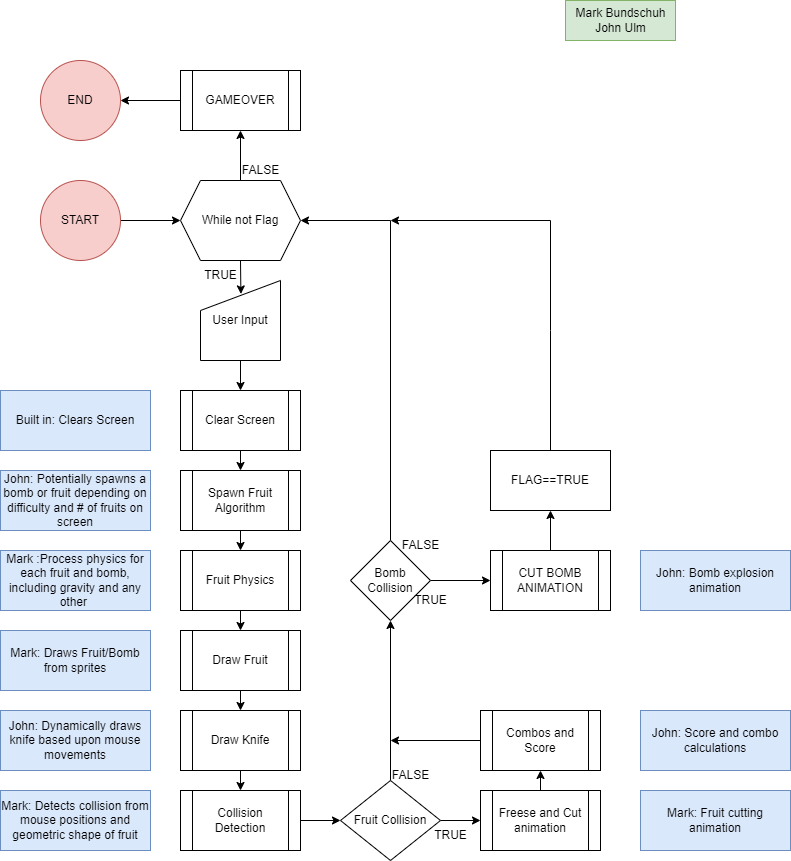

The diagram above was exported from draw.io. Its source (the exported page's mxGraphModel, read from the mxfile embedded in the PNG):
<mxGraphModel dx="1422" dy="815" grid="1" gridSize="10" guides="1" tooltips="1" connect="1" arrows="1" fold="1" page="1" pageScale="1" pageWidth="850" pageHeight="1100" math="0" shadow="0">
  <root>
    <mxCell id="0" />
    <mxCell id="1" parent="0" />
    <mxCell id="kNTHDa26P8JQaEJI-Crz-23" style="edgeStyle=orthogonalEdgeStyle;rounded=0;orthogonalLoop=1;jettySize=auto;html=1;exitX=0.5;exitY=0;exitDx=0;exitDy=0;entryX=0.5;entryY=1;entryDx=0;entryDy=0;" parent="1" source="kNTHDa26P8JQaEJI-Crz-19" target="kNTHDa26P8JQaEJI-Crz-22" edge="1">
      <mxGeometry relative="1" as="geometry" />
    </mxCell>
    <mxCell id="kNTHDa26P8JQaEJI-Crz-32" style="edgeStyle=orthogonalEdgeStyle;rounded=0;orthogonalLoop=1;jettySize=auto;html=1;exitX=0.5;exitY=1;exitDx=0;exitDy=0;entryX=0.505;entryY=0.168;entryDx=0;entryDy=0;entryPerimeter=0;" parent="1" source="kNTHDa26P8JQaEJI-Crz-19" target="kNTHDa26P8JQaEJI-Crz-31" edge="1">
      <mxGeometry relative="1" as="geometry" />
    </mxCell>
    <mxCell id="kNTHDa26P8JQaEJI-Crz-19" value="While not Flag" style="shape=hexagon;perimeter=hexagonPerimeter2;whiteSpace=wrap;html=1;fixedSize=1;" parent="1" vertex="1">
      <mxGeometry x="220" y="220" width="120" height="80" as="geometry" />
    </mxCell>
    <mxCell id="kNTHDa26P8JQaEJI-Crz-24" style="edgeStyle=orthogonalEdgeStyle;rounded=0;orthogonalLoop=1;jettySize=auto;html=1;exitX=0;exitY=0.5;exitDx=0;exitDy=0;entryX=1;entryY=0.5;entryDx=0;entryDy=0;" parent="1" source="kNTHDa26P8JQaEJI-Crz-22" target="DJin3KzGPBua8sAj1Tfh-1" edge="1">
      <mxGeometry relative="1" as="geometry">
        <mxPoint x="190" y="140" as="targetPoint" />
      </mxGeometry>
    </mxCell>
    <mxCell id="kNTHDa26P8JQaEJI-Crz-22" value="GAMEOVER" style="shape=process;whiteSpace=wrap;html=1;backgroundOutline=1;" parent="1" vertex="1">
      <mxGeometry x="220" y="110" width="120" height="60" as="geometry" />
    </mxCell>
    <mxCell id="kNTHDa26P8JQaEJI-Crz-29" value="FALSE" style="text;html=1;align=center;verticalAlign=middle;resizable=0;points=[];autosize=1;strokeColor=none;fillColor=none;" parent="1" vertex="1">
      <mxGeometry x="270" y="195" width="60" height="30" as="geometry" />
    </mxCell>
    <mxCell id="kNTHDa26P8JQaEJI-Crz-35" style="edgeStyle=orthogonalEdgeStyle;rounded=0;orthogonalLoop=1;jettySize=auto;html=1;exitX=0.5;exitY=1;exitDx=0;exitDy=0;entryX=0.5;entryY=0;entryDx=0;entryDy=0;" parent="1" source="kNTHDa26P8JQaEJI-Crz-31" target="kNTHDa26P8JQaEJI-Crz-33" edge="1">
      <mxGeometry relative="1" as="geometry" />
    </mxCell>
    <mxCell id="kNTHDa26P8JQaEJI-Crz-31" value="User Input" style="shape=manualInput;whiteSpace=wrap;html=1;" parent="1" vertex="1">
      <mxGeometry x="240" y="320" width="80" height="80" as="geometry" />
    </mxCell>
    <mxCell id="kNTHDa26P8JQaEJI-Crz-37" style="edgeStyle=orthogonalEdgeStyle;rounded=0;orthogonalLoop=1;jettySize=auto;html=1;exitX=0.5;exitY=1;exitDx=0;exitDy=0;entryX=0.5;entryY=0;entryDx=0;entryDy=0;" parent="1" source="kNTHDa26P8JQaEJI-Crz-33" target="kNTHDa26P8JQaEJI-Crz-36" edge="1">
      <mxGeometry relative="1" as="geometry" />
    </mxCell>
    <mxCell id="kNTHDa26P8JQaEJI-Crz-33" value="Clear Screen" style="shape=process;whiteSpace=wrap;html=1;backgroundOutline=1;" parent="1" vertex="1">
      <mxGeometry x="220" y="430" width="120" height="60" as="geometry" />
    </mxCell>
    <mxCell id="kNTHDa26P8JQaEJI-Crz-34" value="TRUE" style="text;html=1;align=center;verticalAlign=middle;resizable=0;points=[];autosize=1;strokeColor=none;fillColor=none;" parent="1" vertex="1">
      <mxGeometry x="230" y="300" width="60" height="30" as="geometry" />
    </mxCell>
    <mxCell id="kNTHDa26P8JQaEJI-Crz-39" style="edgeStyle=orthogonalEdgeStyle;rounded=0;orthogonalLoop=1;jettySize=auto;html=1;exitX=0.5;exitY=1;exitDx=0;exitDy=0;entryX=0.5;entryY=0;entryDx=0;entryDy=0;" parent="1" source="kNTHDa26P8JQaEJI-Crz-36" target="kNTHDa26P8JQaEJI-Crz-38" edge="1">
      <mxGeometry relative="1" as="geometry" />
    </mxCell>
    <mxCell id="kNTHDa26P8JQaEJI-Crz-36" value="Spawn Fruit Algorithm" style="shape=process;whiteSpace=wrap;html=1;backgroundOutline=1;" parent="1" vertex="1">
      <mxGeometry x="220" y="510" width="120" height="60" as="geometry" />
    </mxCell>
    <mxCell id="kNTHDa26P8JQaEJI-Crz-41" style="edgeStyle=orthogonalEdgeStyle;rounded=0;orthogonalLoop=1;jettySize=auto;html=1;exitX=0.5;exitY=1;exitDx=0;exitDy=0;entryX=0.5;entryY=0;entryDx=0;entryDy=0;" parent="1" source="kNTHDa26P8JQaEJI-Crz-38" target="kNTHDa26P8JQaEJI-Crz-40" edge="1">
      <mxGeometry relative="1" as="geometry" />
    </mxCell>
    <mxCell id="kNTHDa26P8JQaEJI-Crz-38" value="Fruit Physics" style="shape=process;whiteSpace=wrap;html=1;backgroundOutline=1;" parent="1" vertex="1">
      <mxGeometry x="220" y="590" width="120" height="60" as="geometry" />
    </mxCell>
    <mxCell id="kNTHDa26P8JQaEJI-Crz-43" style="edgeStyle=orthogonalEdgeStyle;rounded=0;orthogonalLoop=1;jettySize=auto;html=1;exitX=0.5;exitY=1;exitDx=0;exitDy=0;entryX=0.5;entryY=0;entryDx=0;entryDy=0;" parent="1" source="kNTHDa26P8JQaEJI-Crz-40" target="kNTHDa26P8JQaEJI-Crz-42" edge="1">
      <mxGeometry relative="1" as="geometry" />
    </mxCell>
    <mxCell id="kNTHDa26P8JQaEJI-Crz-40" value="Draw Fruit" style="shape=process;whiteSpace=wrap;html=1;backgroundOutline=1;" parent="1" vertex="1">
      <mxGeometry x="220" y="670" width="120" height="60" as="geometry" />
    </mxCell>
    <mxCell id="kNTHDa26P8JQaEJI-Crz-45" style="edgeStyle=orthogonalEdgeStyle;rounded=0;orthogonalLoop=1;jettySize=auto;html=1;exitX=0.5;exitY=1;exitDx=0;exitDy=0;entryX=0.5;entryY=0;entryDx=0;entryDy=0;" parent="1" source="kNTHDa26P8JQaEJI-Crz-42" target="kNTHDa26P8JQaEJI-Crz-44" edge="1">
      <mxGeometry relative="1" as="geometry" />
    </mxCell>
    <mxCell id="kNTHDa26P8JQaEJI-Crz-42" value="Draw Knife" style="shape=process;whiteSpace=wrap;html=1;backgroundOutline=1;" parent="1" vertex="1">
      <mxGeometry x="220" y="750" width="120" height="60" as="geometry" />
    </mxCell>
    <mxCell id="kNTHDa26P8JQaEJI-Crz-47" style="edgeStyle=orthogonalEdgeStyle;rounded=0;orthogonalLoop=1;jettySize=auto;html=1;exitX=1;exitY=0.5;exitDx=0;exitDy=0;entryX=0;entryY=0.5;entryDx=0;entryDy=0;" parent="1" source="kNTHDa26P8JQaEJI-Crz-44" target="kNTHDa26P8JQaEJI-Crz-46" edge="1">
      <mxGeometry relative="1" as="geometry" />
    </mxCell>
    <mxCell id="kNTHDa26P8JQaEJI-Crz-44" value="Collision Detection" style="shape=process;whiteSpace=wrap;html=1;backgroundOutline=1;" parent="1" vertex="1">
      <mxGeometry x="220" y="830" width="120" height="60" as="geometry" />
    </mxCell>
    <mxCell id="kNTHDa26P8JQaEJI-Crz-50" style="edgeStyle=orthogonalEdgeStyle;rounded=0;orthogonalLoop=1;jettySize=auto;html=1;exitX=1;exitY=0.5;exitDx=0;exitDy=0;entryX=0;entryY=0.5;entryDx=0;entryDy=0;" parent="1" source="kNTHDa26P8JQaEJI-Crz-46" target="kNTHDa26P8JQaEJI-Crz-48" edge="1">
      <mxGeometry relative="1" as="geometry" />
    </mxCell>
    <mxCell id="kNTHDa26P8JQaEJI-Crz-53" style="edgeStyle=orthogonalEdgeStyle;rounded=0;orthogonalLoop=1;jettySize=auto;html=1;exitX=0.5;exitY=0;exitDx=0;exitDy=0;entryX=0.5;entryY=1;entryDx=0;entryDy=0;" parent="1" source="kNTHDa26P8JQaEJI-Crz-46" target="kNTHDa26P8JQaEJI-Crz-52" edge="1">
      <mxGeometry relative="1" as="geometry" />
    </mxCell>
    <mxCell id="kNTHDa26P8JQaEJI-Crz-46" value="Fruit Collision" style="rhombus;whiteSpace=wrap;html=1;" parent="1" vertex="1">
      <mxGeometry x="380" y="820" width="100" height="80" as="geometry" />
    </mxCell>
    <mxCell id="kNTHDa26P8JQaEJI-Crz-51" style="edgeStyle=orthogonalEdgeStyle;rounded=0;orthogonalLoop=1;jettySize=auto;html=1;exitX=0.5;exitY=0;exitDx=0;exitDy=0;entryX=0.5;entryY=1;entryDx=0;entryDy=0;" parent="1" source="kNTHDa26P8JQaEJI-Crz-48" edge="1">
      <mxGeometry relative="1" as="geometry">
        <mxPoint x="580" y="810" as="targetPoint" />
      </mxGeometry>
    </mxCell>
    <mxCell id="kNTHDa26P8JQaEJI-Crz-48" value="Freese and Cut animation" style="shape=process;whiteSpace=wrap;html=1;backgroundOutline=1;" parent="1" vertex="1">
      <mxGeometry x="520" y="830" width="120" height="60" as="geometry" />
    </mxCell>
    <mxCell id="kNTHDa26P8JQaEJI-Crz-57" style="edgeStyle=orthogonalEdgeStyle;rounded=0;orthogonalLoop=1;jettySize=auto;html=1;exitX=0;exitY=0.5;exitDx=0;exitDy=0;" parent="1" edge="1">
      <mxGeometry relative="1" as="geometry">
        <mxPoint x="430" y="780" as="targetPoint" />
        <mxPoint x="520" y="780" as="sourcePoint" />
      </mxGeometry>
    </mxCell>
    <mxCell id="kNTHDa26P8JQaEJI-Crz-60" style="edgeStyle=orthogonalEdgeStyle;rounded=0;orthogonalLoop=1;jettySize=auto;html=1;exitX=0.5;exitY=0;exitDx=0;exitDy=0;entryX=1;entryY=0.5;entryDx=0;entryDy=0;" parent="1" source="kNTHDa26P8JQaEJI-Crz-52" target="kNTHDa26P8JQaEJI-Crz-19" edge="1">
      <mxGeometry relative="1" as="geometry" />
    </mxCell>
    <mxCell id="kNTHDa26P8JQaEJI-Crz-63" style="edgeStyle=orthogonalEdgeStyle;rounded=0;orthogonalLoop=1;jettySize=auto;html=1;exitX=1;exitY=0.5;exitDx=0;exitDy=0;entryX=0;entryY=0.5;entryDx=0;entryDy=0;" parent="1" source="kNTHDa26P8JQaEJI-Crz-52" target="kNTHDa26P8JQaEJI-Crz-62" edge="1">
      <mxGeometry relative="1" as="geometry" />
    </mxCell>
    <mxCell id="kNTHDa26P8JQaEJI-Crz-52" value="Bomb Collision" style="rhombus;whiteSpace=wrap;html=1;" parent="1" vertex="1">
      <mxGeometry x="390" y="580" width="80" height="80" as="geometry" />
    </mxCell>
    <mxCell id="kNTHDa26P8JQaEJI-Crz-58" value="TRUE" style="text;html=1;align=center;verticalAlign=middle;resizable=0;points=[];autosize=1;strokeColor=none;fillColor=none;" parent="1" vertex="1">
      <mxGeometry x="460" y="860" width="60" height="30" as="geometry" />
    </mxCell>
    <mxCell id="kNTHDa26P8JQaEJI-Crz-59" value="FALSE" style="text;html=1;align=center;verticalAlign=middle;resizable=0;points=[];autosize=1;strokeColor=none;fillColor=none;" parent="1" vertex="1">
      <mxGeometry x="420" y="800" width="60" height="30" as="geometry" />
    </mxCell>
    <mxCell id="kNTHDa26P8JQaEJI-Crz-61" value="FALSE" style="text;html=1;align=center;verticalAlign=middle;resizable=0;points=[];autosize=1;strokeColor=none;fillColor=none;" parent="1" vertex="1">
      <mxGeometry x="430" y="570" width="60" height="30" as="geometry" />
    </mxCell>
    <mxCell id="kNTHDa26P8JQaEJI-Crz-66" style="edgeStyle=orthogonalEdgeStyle;rounded=0;orthogonalLoop=1;jettySize=auto;html=1;exitX=0.5;exitY=0;exitDx=0;exitDy=0;entryX=0.5;entryY=1;entryDx=0;entryDy=0;" parent="1" source="kNTHDa26P8JQaEJI-Crz-62" target="kNTHDa26P8JQaEJI-Crz-65" edge="1">
      <mxGeometry relative="1" as="geometry" />
    </mxCell>
    <mxCell id="kNTHDa26P8JQaEJI-Crz-62" value="CUT BOMB ANIMATION" style="shape=process;whiteSpace=wrap;html=1;backgroundOutline=1;" parent="1" vertex="1">
      <mxGeometry x="530" y="590" width="120" height="60" as="geometry" />
    </mxCell>
    <mxCell id="kNTHDa26P8JQaEJI-Crz-64" value="TRUE" style="text;html=1;align=center;verticalAlign=middle;resizable=0;points=[];autosize=1;strokeColor=none;fillColor=none;" parent="1" vertex="1">
      <mxGeometry x="440" y="625" width="60" height="30" as="geometry" />
    </mxCell>
    <mxCell id="kNTHDa26P8JQaEJI-Crz-65" value="FLAG==TRUE" style="rounded=0;whiteSpace=wrap;html=1;" parent="1" vertex="1">
      <mxGeometry x="530" y="490" width="120" height="60" as="geometry" />
    </mxCell>
    <mxCell id="kNTHDa26P8JQaEJI-Crz-69" value="" style="endArrow=classic;html=1;rounded=0;exitX=0.5;exitY=0;exitDx=0;exitDy=0;" parent="1" source="kNTHDa26P8JQaEJI-Crz-65" edge="1">
      <mxGeometry width="50" height="50" relative="1" as="geometry">
        <mxPoint x="390" y="570" as="sourcePoint" />
        <mxPoint x="430" y="260" as="targetPoint" />
        <Array as="points">
          <mxPoint x="590" y="370" />
          <mxPoint x="590" y="260" />
        </Array>
      </mxGeometry>
    </mxCell>
    <mxCell id="DJin3KzGPBua8sAj1Tfh-1" value="END" style="ellipse;whiteSpace=wrap;html=1;aspect=fixed;fillColor=#f8cecc;strokeColor=#b85450;" vertex="1" parent="1">
      <mxGeometry x="80" y="100" width="80" height="80" as="geometry" />
    </mxCell>
    <mxCell id="DJin3KzGPBua8sAj1Tfh-3" style="edgeStyle=orthogonalEdgeStyle;rounded=0;orthogonalLoop=1;jettySize=auto;html=1;exitX=1;exitY=0.5;exitDx=0;exitDy=0;entryX=0;entryY=0.5;entryDx=0;entryDy=0;" edge="1" parent="1" source="DJin3KzGPBua8sAj1Tfh-2" target="kNTHDa26P8JQaEJI-Crz-19">
      <mxGeometry relative="1" as="geometry" />
    </mxCell>
    <mxCell id="DJin3KzGPBua8sAj1Tfh-2" value="START" style="ellipse;whiteSpace=wrap;html=1;aspect=fixed;fillColor=#f8cecc;strokeColor=#b85450;" vertex="1" parent="1">
      <mxGeometry x="80" y="220" width="80" height="80" as="geometry" />
    </mxCell>
    <mxCell id="DJin3KzGPBua8sAj1Tfh-4" value="Mark Bundschuh&lt;br&gt;John Ulm" style="text;html=1;align=center;verticalAlign=middle;resizable=0;points=[];autosize=1;strokeColor=#82b366;fillColor=#d5e8d4;" vertex="1" parent="1">
      <mxGeometry x="605" y="40" width="110" height="40" as="geometry" />
    </mxCell>
    <mxCell id="DJin3KzGPBua8sAj1Tfh-6" value="Built in: Clears Screen" style="rounded=0;whiteSpace=wrap;html=1;fillColor=#dae8fc;strokeColor=#6c8ebf;" vertex="1" parent="1">
      <mxGeometry x="40" y="430" width="150" height="60" as="geometry" />
    </mxCell>
    <mxCell id="DJin3KzGPBua8sAj1Tfh-8" value="John: Potentially spawns a bomb or fruit depending on difficulty and # of fruits on screen" style="rounded=0;whiteSpace=wrap;html=1;fillColor=#dae8fc;strokeColor=#6c8ebf;" vertex="1" parent="1">
      <mxGeometry x="40" y="510" width="150" height="60" as="geometry" />
    </mxCell>
    <mxCell id="DJin3KzGPBua8sAj1Tfh-9" value="Mark :Process physics for each fruit and bomb, including gravity and any other&amp;nbsp;" style="rounded=0;whiteSpace=wrap;html=1;fillColor=#dae8fc;strokeColor=#6c8ebf;" vertex="1" parent="1">
      <mxGeometry x="40" y="590" width="150" height="60" as="geometry" />
    </mxCell>
    <mxCell id="DJin3KzGPBua8sAj1Tfh-10" value="Mark: Draws Fruit/Bomb from sprites" style="rounded=0;whiteSpace=wrap;html=1;fillColor=#dae8fc;strokeColor=#6c8ebf;" vertex="1" parent="1">
      <mxGeometry x="40" y="670" width="150" height="60" as="geometry" />
    </mxCell>
    <mxCell id="DJin3KzGPBua8sAj1Tfh-11" value="John: Dynamically draws knife based upon mouse movements" style="rounded=0;whiteSpace=wrap;html=1;fillColor=#dae8fc;strokeColor=#6c8ebf;" vertex="1" parent="1">
      <mxGeometry x="40" y="750" width="150" height="60" as="geometry" />
    </mxCell>
    <mxCell id="DJin3KzGPBua8sAj1Tfh-12" value="John: Bomb explosion animation" style="rounded=0;whiteSpace=wrap;html=1;fillColor=#dae8fc;strokeColor=#6c8ebf;" vertex="1" parent="1">
      <mxGeometry x="680" y="590" width="150" height="60" as="geometry" />
    </mxCell>
    <mxCell id="DJin3KzGPBua8sAj1Tfh-13" value="Mark: Detects collision from mouse positions and geometric shape of fruit" style="rounded=0;whiteSpace=wrap;html=1;fillColor=#dae8fc;strokeColor=#6c8ebf;" vertex="1" parent="1">
      <mxGeometry x="40" y="830" width="150" height="60" as="geometry" />
    </mxCell>
    <mxCell id="DJin3KzGPBua8sAj1Tfh-14" value="Mark: Fruit cutting animation" style="rounded=0;whiteSpace=wrap;html=1;fillColor=#dae8fc;strokeColor=#6c8ebf;" vertex="1" parent="1">
      <mxGeometry x="680" y="830" width="150" height="60" as="geometry" />
    </mxCell>
    <mxCell id="DJin3KzGPBua8sAj1Tfh-15" value="Combos and Score" style="shape=process;whiteSpace=wrap;html=1;backgroundOutline=1;" vertex="1" parent="1">
      <mxGeometry x="520" y="750" width="120" height="60" as="geometry" />
    </mxCell>
    <mxCell id="DJin3KzGPBua8sAj1Tfh-16" value="John: Score and combo calculations" style="rounded=0;whiteSpace=wrap;html=1;fillColor=#dae8fc;strokeColor=#6c8ebf;" vertex="1" parent="1">
      <mxGeometry x="680" y="750" width="150" height="60" as="geometry" />
    </mxCell>
  </root>
</mxGraphModel>